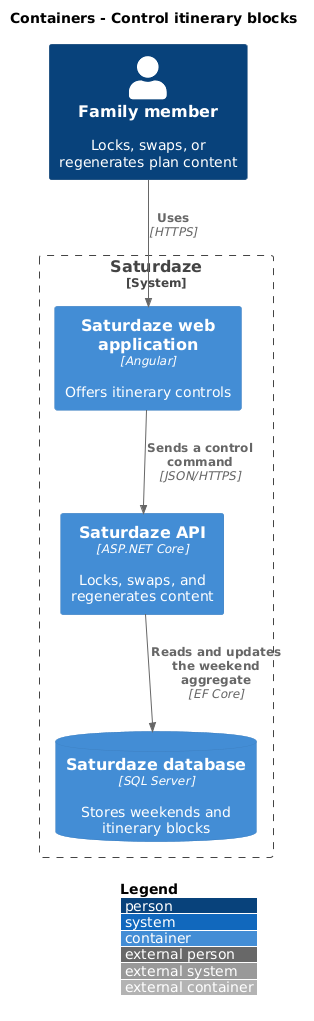

The diagram above was rendered by PlantUML. Its source (embedded in the PNG):
@startuml
!include <C4/C4_Container>
LAYOUT_WITH_LEGEND()
title Containers - Control itinerary blocks

Person(actor, "Family member", "Locks, swaps, or regenerates plan content")
System_Boundary(saturdaze, "Saturdaze") {
  Container(web, "Saturdaze web application", "Angular", "Offers itinerary controls")
  Container(api, "Saturdaze API", "ASP.NET Core", "Locks, swaps, and regenerates content")
  ContainerDb(db, "Saturdaze database", "SQL Server", "Stores weekends and itinerary blocks")
}
Rel(actor, web, "Uses", "HTTPS")
Rel(web, api, "Sends a control command", "JSON/HTTPS")
Rel(api, db, "Reads and updates the weekend aggregate", "EF Core")
@enduml